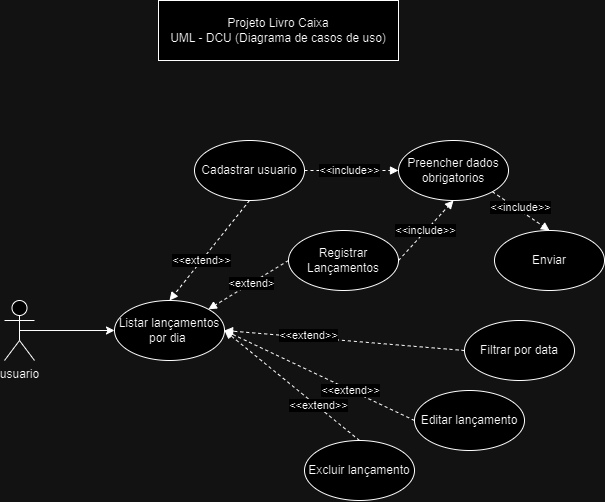

The diagram above was exported from draw.io. Its source (the exported page's mxGraphModel, read from the mxfile embedded in the PNG):
<mxGraphModel dx="1161" dy="695" grid="1" gridSize="10" guides="1" tooltips="1" connect="1" arrows="1" fold="1" page="1" pageScale="1" pageWidth="827" pageHeight="1169" math="0" shadow="0">
  <root>
    <mxCell id="0" />
    <mxCell id="1" parent="0" />
    <mxCell id="Mmb-AnTqr0RrHsYs3rZv-30" value="Projeto Livro Caixa&lt;div&gt;UML - DCU (Diagrama de casos de uso)&lt;/div&gt;" style="rounded=0;whiteSpace=wrap;html=1;" vertex="1" parent="1">
      <mxGeometry x="294" y="50" width="240" height="60" as="geometry" />
    </mxCell>
    <mxCell id="Mmb-AnTqr0RrHsYs3rZv-47" style="edgeStyle=orthogonalEdgeStyle;rounded=0;orthogonalLoop=1;jettySize=auto;html=1;exitX=0.5;exitY=0.5;exitDx=0;exitDy=0;exitPerimeter=0;entryX=0;entryY=0.5;entryDx=0;entryDy=0;" edge="1" parent="1" source="Mmb-AnTqr0RrHsYs3rZv-31" target="Mmb-AnTqr0RrHsYs3rZv-43">
      <mxGeometry relative="1" as="geometry" />
    </mxCell>
    <mxCell id="Mmb-AnTqr0RrHsYs3rZv-31" value="usuario" style="shape=umlActor;verticalLabelPosition=bottom;verticalAlign=top;html=1;" vertex="1" parent="1">
      <mxGeometry x="140" y="350" width="30" height="60" as="geometry" />
    </mxCell>
    <mxCell id="Mmb-AnTqr0RrHsYs3rZv-39" value="Preencher dados obrigatorios" style="ellipse;whiteSpace=wrap;html=1;align=center;" vertex="1" parent="1">
      <mxGeometry x="534" y="190" width="110" height="60" as="geometry" />
    </mxCell>
    <mxCell id="Mmb-AnTqr0RrHsYs3rZv-48" style="rounded=0;orthogonalLoop=1;jettySize=auto;html=1;entryX=0.5;entryY=0;entryDx=0;entryDy=0;dashed=1;endArrow=block;endFill=1;exitX=0.5;exitY=1;exitDx=0;exitDy=0;" edge="1" parent="1" source="Mmb-AnTqr0RrHsYs3rZv-51" target="Mmb-AnTqr0RrHsYs3rZv-43">
      <mxGeometry relative="1" as="geometry">
        <mxPoint x="370" y="250" as="sourcePoint" />
      </mxGeometry>
    </mxCell>
    <mxCell id="Mmb-AnTqr0RrHsYs3rZv-58" value="&amp;lt;&amp;lt;extend&amp;gt;&amp;gt;" style="edgeLabel;html=1;align=center;verticalAlign=middle;resizable=0;points=[];" vertex="1" connectable="0" parent="Mmb-AnTqr0RrHsYs3rZv-48">
      <mxGeometry x="0.2049" relative="1" as="geometry">
        <mxPoint y="-1" as="offset" />
      </mxGeometry>
    </mxCell>
    <mxCell id="Mmb-AnTqr0RrHsYs3rZv-41" value="Registrar Lançamentos" style="ellipse;whiteSpace=wrap;html=1;align=center;" vertex="1" parent="1">
      <mxGeometry x="424" y="280" width="110" height="60" as="geometry" />
    </mxCell>
    <mxCell id="Mmb-AnTqr0RrHsYs3rZv-42" value="Enviar" style="ellipse;whiteSpace=wrap;html=1;align=center;" vertex="1" parent="1">
      <mxGeometry x="630" y="280" width="110" height="60" as="geometry" />
    </mxCell>
    <mxCell id="Mmb-AnTqr0RrHsYs3rZv-43" value="Listar lançamentos por dia&amp;nbsp;" style="ellipse;whiteSpace=wrap;html=1;align=center;" vertex="1" parent="1">
      <mxGeometry x="250" y="350" width="110" height="60" as="geometry" />
    </mxCell>
    <mxCell id="Mmb-AnTqr0RrHsYs3rZv-44" value="Filtrar por data" style="ellipse;whiteSpace=wrap;html=1;align=center;" vertex="1" parent="1">
      <mxGeometry x="600" y="370" width="110" height="60" as="geometry" />
    </mxCell>
    <mxCell id="Mmb-AnTqr0RrHsYs3rZv-45" value="Excluir lançamento" style="ellipse;whiteSpace=wrap;html=1;align=center;" vertex="1" parent="1">
      <mxGeometry x="440" y="490" width="110" height="60" as="geometry" />
    </mxCell>
    <mxCell id="Mmb-AnTqr0RrHsYs3rZv-46" value="Editar lançamento" style="ellipse;whiteSpace=wrap;html=1;align=center;" vertex="1" parent="1">
      <mxGeometry x="550" y="440" width="110" height="60" as="geometry" />
    </mxCell>
    <mxCell id="Mmb-AnTqr0RrHsYs3rZv-50" style="rounded=0;orthogonalLoop=1;jettySize=auto;html=1;entryX=1;entryY=0;entryDx=0;entryDy=0;dashed=1;endArrow=block;endFill=1;exitX=0;exitY=0.5;exitDx=0;exitDy=0;" edge="1" parent="1" source="Mmb-AnTqr0RrHsYs3rZv-41" target="Mmb-AnTqr0RrHsYs3rZv-43">
      <mxGeometry relative="1" as="geometry">
        <mxPoint x="504" y="350" as="sourcePoint" />
        <mxPoint x="414" y="410" as="targetPoint" />
      </mxGeometry>
    </mxCell>
    <mxCell id="Mmb-AnTqr0RrHsYs3rZv-65" value="&amp;lt;extend&amp;gt;" style="edgeLabel;html=1;align=center;verticalAlign=middle;resizable=0;points=[];" vertex="1" connectable="0" parent="Mmb-AnTqr0RrHsYs3rZv-50">
      <mxGeometry x="-0.0675" relative="1" as="geometry">
        <mxPoint as="offset" />
      </mxGeometry>
    </mxCell>
    <mxCell id="Mmb-AnTqr0RrHsYs3rZv-51" value="Cadastrar usuario" style="ellipse;whiteSpace=wrap;html=1;align=center;" vertex="1" parent="1">
      <mxGeometry x="330" y="190" width="110" height="60" as="geometry" />
    </mxCell>
    <mxCell id="Mmb-AnTqr0RrHsYs3rZv-52" style="rounded=0;orthogonalLoop=1;jettySize=auto;html=1;entryX=0.5;entryY=1;entryDx=0;entryDy=0;dashed=1;endArrow=block;endFill=1;exitX=1;exitY=0.5;exitDx=0;exitDy=0;" edge="1" parent="1" source="Mmb-AnTqr0RrHsYs3rZv-41" target="Mmb-AnTqr0RrHsYs3rZv-39">
      <mxGeometry relative="1" as="geometry">
        <mxPoint x="434" y="310" as="sourcePoint" />
        <mxPoint x="354" y="369" as="targetPoint" />
      </mxGeometry>
    </mxCell>
    <mxCell id="Mmb-AnTqr0RrHsYs3rZv-53" style="rounded=0;orthogonalLoop=1;jettySize=auto;html=1;entryX=0;entryY=0.5;entryDx=0;entryDy=0;dashed=1;endArrow=block;endFill=1;exitX=1;exitY=0.5;exitDx=0;exitDy=0;" edge="1" parent="1" source="Mmb-AnTqr0RrHsYs3rZv-51" target="Mmb-AnTqr0RrHsYs3rZv-39">
      <mxGeometry relative="1" as="geometry">
        <mxPoint x="518" y="284" as="sourcePoint" />
        <mxPoint x="585" y="240" as="targetPoint" />
      </mxGeometry>
    </mxCell>
    <mxCell id="Mmb-AnTqr0RrHsYs3rZv-59" value="&amp;lt;&amp;lt;include&amp;gt;&amp;gt;" style="edgeLabel;html=1;align=center;verticalAlign=middle;resizable=0;points=[];" vertex="1" connectable="0" parent="Mmb-AnTqr0RrHsYs3rZv-53">
      <mxGeometry x="0.148" y="-2" relative="1" as="geometry">
        <mxPoint x="-10" y="-2" as="offset" />
      </mxGeometry>
    </mxCell>
    <mxCell id="Mmb-AnTqr0RrHsYs3rZv-54" style="rounded=0;orthogonalLoop=1;jettySize=auto;html=1;entryX=0.5;entryY=0;entryDx=0;entryDy=0;dashed=1;endArrow=block;endFill=1;exitX=1;exitY=1;exitDx=0;exitDy=0;" edge="1" parent="1" source="Mmb-AnTqr0RrHsYs3rZv-39" target="Mmb-AnTqr0RrHsYs3rZv-42">
      <mxGeometry relative="1" as="geometry">
        <mxPoint x="518" y="284" as="sourcePoint" />
        <mxPoint x="585" y="240" as="targetPoint" />
      </mxGeometry>
    </mxCell>
    <mxCell id="Mmb-AnTqr0RrHsYs3rZv-61" value="&amp;lt;&amp;lt;include&amp;gt;&amp;gt;" style="edgeLabel;html=1;align=center;verticalAlign=middle;resizable=0;points=[];" vertex="1" connectable="0" parent="Mmb-AnTqr0RrHsYs3rZv-54">
      <mxGeometry x="-0.0964" y="4" relative="1" as="geometry">
        <mxPoint y="1" as="offset" />
      </mxGeometry>
    </mxCell>
    <mxCell id="Mmb-AnTqr0RrHsYs3rZv-55" style="rounded=0;orthogonalLoop=1;jettySize=auto;html=1;entryX=1;entryY=0.5;entryDx=0;entryDy=0;dashed=1;endArrow=block;endFill=1;exitX=0;exitY=0.5;exitDx=0;exitDy=0;" edge="1" parent="1" source="Mmb-AnTqr0RrHsYs3rZv-44" target="Mmb-AnTqr0RrHsYs3rZv-43">
      <mxGeometry relative="1" as="geometry">
        <mxPoint x="470" y="420" as="sourcePoint" />
        <mxPoint x="390" y="479" as="targetPoint" />
      </mxGeometry>
    </mxCell>
    <mxCell id="Mmb-AnTqr0RrHsYs3rZv-62" value="&amp;lt;&amp;lt;extend&amp;gt;&amp;gt;" style="edgeLabel;html=1;align=center;verticalAlign=middle;resizable=0;points=[];" vertex="1" connectable="0" parent="Mmb-AnTqr0RrHsYs3rZv-55">
      <mxGeometry x="0.3083" y="-2" relative="1" as="geometry">
        <mxPoint as="offset" />
      </mxGeometry>
    </mxCell>
    <mxCell id="Mmb-AnTqr0RrHsYs3rZv-56" style="rounded=0;orthogonalLoop=1;jettySize=auto;html=1;entryX=1;entryY=0.5;entryDx=0;entryDy=0;dashed=1;endArrow=block;endFill=1;exitX=0;exitY=0.5;exitDx=0;exitDy=0;" edge="1" parent="1" source="Mmb-AnTqr0RrHsYs3rZv-46" target="Mmb-AnTqr0RrHsYs3rZv-43">
      <mxGeometry relative="1" as="geometry">
        <mxPoint x="490" y="510" as="sourcePoint" />
        <mxPoint x="360" y="410" as="targetPoint" />
      </mxGeometry>
    </mxCell>
    <mxCell id="Mmb-AnTqr0RrHsYs3rZv-63" value="&amp;lt;&amp;lt;extend&amp;gt;&amp;gt;" style="edgeLabel;html=1;align=center;verticalAlign=middle;resizable=0;points=[];" vertex="1" connectable="0" parent="Mmb-AnTqr0RrHsYs3rZv-56">
      <mxGeometry x="-0.3247" relative="1" as="geometry">
        <mxPoint as="offset" />
      </mxGeometry>
    </mxCell>
    <mxCell id="Mmb-AnTqr0RrHsYs3rZv-57" style="rounded=0;orthogonalLoop=1;jettySize=auto;html=1;dashed=1;endArrow=block;endFill=1;exitX=0.5;exitY=0;exitDx=0;exitDy=0;entryX=1;entryY=0.5;entryDx=0;entryDy=0;" edge="1" parent="1" source="Mmb-AnTqr0RrHsYs3rZv-45" target="Mmb-AnTqr0RrHsYs3rZv-43">
      <mxGeometry relative="1" as="geometry">
        <mxPoint x="476" y="539" as="sourcePoint" />
        <mxPoint x="370" y="380" as="targetPoint" />
      </mxGeometry>
    </mxCell>
    <mxCell id="Mmb-AnTqr0RrHsYs3rZv-64" value="&amp;lt;&amp;lt;extend&amp;gt;&amp;gt;" style="edgeLabel;html=1;align=center;verticalAlign=middle;resizable=0;points=[];" vertex="1" connectable="0" parent="Mmb-AnTqr0RrHsYs3rZv-57">
      <mxGeometry x="-0.3736" y="-1" relative="1" as="geometry">
        <mxPoint as="offset" />
      </mxGeometry>
    </mxCell>
    <mxCell id="Mmb-AnTqr0RrHsYs3rZv-60" value="&amp;lt;&amp;lt;include&amp;gt;&amp;gt;" style="edgeLabel;html=1;align=center;verticalAlign=middle;resizable=0;points=[];" vertex="1" connectable="0" parent="1">
      <mxGeometry x="560.1666666666667" y="280" as="geometry" />
    </mxCell>
  </root>
</mxGraphModel>